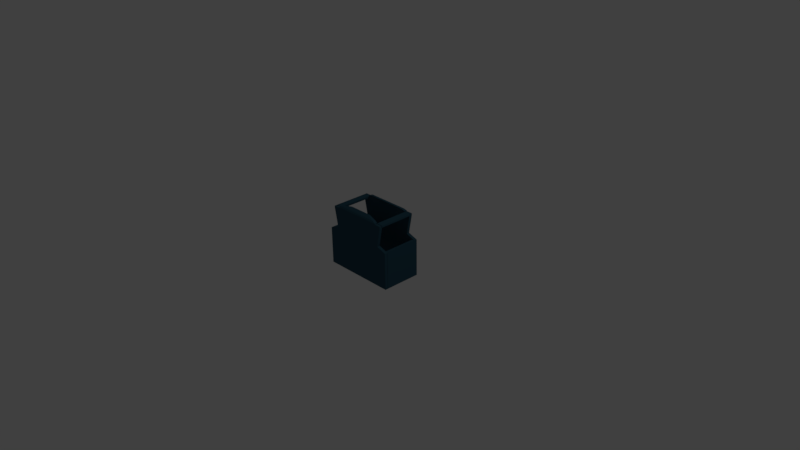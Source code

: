# Source: hypervest.blend  (saved by Blender 2.77.0; exported with 4.5.12 LTS)
import bpy
from mathutils import Matrix  # noqa: F401  (used for matrix-valued properties, if any)

bpy.ops.wm.read_factory_settings(use_empty=True)
scene = bpy.context.scene
scene.name = 'Scene'

# ---- collections
col_collection_1 = bpy.data.collections.new('Collection 1'); scene.collection.children.link(col_collection_1)

# ---- materials (node trees are filled in below, after node groups)
mat_yellow = bpy.data.materials.new('yellow')
mat_yellow.alpha_threshold = 0.0
mat_yellow.use_transparent_shadow = False
mat_yellow.diffuse_color = (0.02757, 0.08135, 0.1193, 1.0)
mat_yellow.roughness = 0.5
mat_brown = bpy.data.materials.new('brown')
mat_brown.alpha_threshold = 0.0
mat_brown.use_transparent_shadow = False
mat_brown.diffuse_color = (0.0, 0.6738, 0.6201, 1.0)
mat_brown.roughness = 0.5
mat_blue = bpy.data.materials.new('blue')
mat_blue.alpha_threshold = 0.0
mat_blue.use_transparent_shadow = False
mat_blue.diffuse_color = (0.07477, 0.2685, 0.5071, 1.0)
mat_blue.roughness = 0.5

# ---- material node trees

# ---- world
world_world = bpy.data.worlds.new('World'); scene.world = world_world
world_world.color = (0.05088, 0.05088, 0.05088)
world_world.use_sun_shadow = False
world_world.sun_shadow_jitter_overblur = 0.0
world_world.cycles.sampling_method = 'MANUAL'

# ---- cameras
cam_camera = bpy.data.cameras.new('Camera')
cam_camera.clip_end = 100.0
cam_camera.lens = 35.0
cam_camera.sensor_width = 32.0
cam_camera.sensor_height = 18.0
cam_camera.ortho_scale = 7.314
cam_camera.dof.focus_distance = 0.0
cam_camera.dof.aperture_fstop = 128.0

# ---- lights
light_lamp = bpy.data.lights.new('Lamp', 'POINT')
light_lamp.transmission_factor = 0.0
light_lamp.cutoff_distance = 30.0
light_lamp.energy = 100.0
light_lamp.shadow_buffer_clip_start = 1.001
light_lamp.shadow_soft_size = 0.1
light_lamp.shadow_maximum_resolution = 0.006
light_lamp.use_absolute_resolution = True

# ---- meshes
me_cube_002 = bpy.data.meshes.new('Cube.002')
me_cube_002.from_pydata([(-0.4468, 0.06322, 1.015), (-0.4468, 0.06322, 1.967), (-0.4468, 2.063, 1.015), (-0.4468, 2.063, 1.967), (0.4468, 0.06322, 1.015), (0.4468, 0.06322, 1.967), (0.4468, 2.063, 1.015), (0.4468, 2.063, 1.967), (-0.4642, 0.1524, 1.925), (-0.4642, 1.974, 1.925), (-0.4642, 1.974, 1.057), (-0.4642, 0.1524, 1.057), (0.4642, 1.974, 1.925), (0.4642, 0.1524, 1.925), (0.4642, 0.1524, 1.057), (0.4642, 1.974, 1.057), (-0.407, 0.1524, 0.996), (-0.407, 1.974, 0.996), (0.407, 1.974, 0.996), (0.407, 0.1524, 0.996), (0.407, 0.1524, 1.986), (0.407, 1.974, 1.986), (-0.407, 1.974, 1.986), (-0.407, 0.1524, 1.986), (-0.5957, -0.2685, -1.0), (-0.5957, -0.2685, 1.667), (-0.5957, 1.732, -1.0), (-0.5957, 1.732, 1.667), (0.5957, -0.2685, -1.0), (0.5957, -0.2685, 1.667), (0.5957, 1.732, -1.0), (0.5957, 1.732, 1.667), (-0.4449, -0.01523, 2.857), (-0.4449, 1.478, 2.857), (0.4449, 1.478, 2.857), (0.4449, -0.01523, 2.857), (0.2766, -0.2904, -1.001), (0.2766, -0.2904, -0.2386), (0.2766, 2.71, -1.001), (0.2766, 3.299, -0.2386), (0.5745, -0.2904, -1.001), (0.5745, -0.2904, -0.2386), (0.5745, 2.71, -1.001), (0.5745, 3.299, -0.2386), (0.2766, -0.2904, -0.04471), (0.2766, 1.556, -0.04471), (0.5745, 1.556, -0.04471), (0.5745, -0.2904, -0.04471), (-0.5745, -0.2904, -1.001), (-0.5745, -0.2904, -0.2386), (-0.5745, 2.71, -1.001), (-0.5745, 3.299, -0.2386), (-0.2766, -0.2904, -1.001), (-0.2766, -0.2904, -0.2386), (-0.2766, 2.71, -1.001), (-0.2766, 3.299, -0.2386), (-0.5745, -0.2904, -0.04471), (-0.5745, 1.556, -0.04471), (-0.2766, 1.556, -0.04471), (-0.2766, -0.2904, -0.04471), (-0.1489, -0.2904, -1.001), (-0.1489, -0.2904, -0.2386), (-0.1489, 2.71, -1.001), (-0.1489, 3.299, -0.2386), (0.1489, -0.2904, -1.001), (0.1489, -0.2904, -0.2386), (0.1489, 2.71, -1.001), (0.1489, 3.299, -0.2386), (-0.1489, -0.2904, -0.04471), (-0.1489, 1.556, -0.04471), (0.1489, 1.556, -0.04471), (0.1489, -0.2904, -0.04471), (1.0, -24.01, -1.0), (1.0, -24.01, 1.419), (1.0, -26.01, -1.0), (1.0, -26.01, 1.419), (-1.0, -24.01, -1.0), (-1.0, -24.01, 1.419), (-1.0, -26.01, -1.0), (-1.0, -26.01, 1.419), (1.082, -24.01, 1.419), (1.082, -26.01, 1.419), (1.082, -26.01, -1.0), (1.082, -24.01, -1.0), (-1.082, -26.01, 1.419), (-1.082, -24.01, 1.419), (-1.082, -24.01, -1.0), (-1.082, -26.01, -1.0), (0.7091, -24.01, 1.642), (0.7091, -26.01, 1.642), (-0.7091, -26.01, 1.642), (-0.7091, -24.01, 1.642), (0.7909, -26.01, 1.642), (0.7909, -24.01, 1.642), (-0.7909, -24.01, 1.642), (-0.7909, -26.01, 1.642), (0.7091, -24.01, 2.891), (0.7091, -26.01, 2.891), (-0.7091, -26.01, 2.891), (-0.7091, -24.01, 2.891), (0.9, -26.01, 2.891), (0.9, -24.01, 2.891), (-0.9, -24.01, 2.891), (-0.9, -26.01, 2.891), (0.7091, -24.01, 3.062), (0.7091, -26.01, 3.062), (-0.7091, -26.01, 3.062), (-0.7091, -24.01, 3.062), (0.6198, -23.65, 3.15), (0.6198, -25.4, 3.15), (-0.6198, -25.4, 3.15), (-0.6198, -23.65, 3.15), (0.4977, -23.12, 3.199), (0.4977, -24.52, 3.199), (-0.4977, -24.52, 3.199), (-0.4977, -23.12, 3.199), (0.3549, -22.38, 3.246), (0.3549, -23.38, 3.246), (-0.3549, -23.38, 3.246), (-0.3549, -22.38, 3.246), (0.7091, -24.01, 3.016), (0.7091, -26.01, 3.016), (-0.7091, -26.01, 3.016), (-0.7091, -24.01, 3.016), (0.9, -26.01, 3.016), (0.9, -24.01, 3.016), (-0.9, -24.01, 3.016), (-0.9, -26.01, 3.016), (-1.0, -1.0, -1.0), (-1.0, -1.0, 1.419), (-1.0, 1.0, -1.0), (-1.0, 1.0, 1.419), (1.0, -1.0, -1.0), (1.0, -1.0, 1.419), (1.0, 1.0, -1.0), (1.0, 1.0, 1.419), (-1.082, -1.0, 1.419), (-1.082, 1.0, 1.419), (-1.082, 1.0, -1.0), (-1.082, -1.0, -1.0), (1.082, 1.0, 1.419), (1.082, -1.0, 1.419), (1.082, -1.0, -1.0), (1.082, 1.0, -1.0), (-0.7091, -1.0, 1.642), (-0.7091, 1.0, 1.642), (0.7091, 1.0, 1.642), (0.7091, -1.0, 1.642), (-0.7909, 1.0, 1.642), (-0.7909, -1.0, 1.642), (0.7909, -1.0, 1.642), (0.7909, 1.0, 1.642), (-0.7091, -1.0, 2.891), (-0.7091, 1.0, 2.891), (0.7091, 1.0, 2.891), (0.7091, -1.0, 2.891), (-0.9, 1.0, 2.891), (-0.9, -1.0, 2.891), (0.9, -1.0, 2.891), (0.9, 1.0, 2.891), (-0.7091, -1.0, 3.062), (-0.7091, 1.0, 3.062), (0.7091, 1.0, 3.062), (0.7091, -1.0, 3.062), (-0.6198, -1.36, 3.15), (-0.6198, 0.388, 3.15), (0.6198, 0.388, 3.15), (0.6198, -1.36, 3.15), (-0.4977, -1.893, 3.199), (-0.4977, -0.4892, 3.199), (0.4977, -0.4892, 3.199), (0.4977, -1.893, 3.199), (-0.3549, -2.633, 3.246), (-0.3549, -1.632, 3.246), (0.3549, -1.632, 3.246), (0.3549, -2.633, 3.246), (-0.7091, -1.0, 3.016), (-0.7091, 1.0, 3.016), (0.7091, 1.0, 3.016), (0.7091, -1.0, 3.016), (-0.9, 1.0, 3.016), (-0.9, -1.0, 3.016), (0.9, -1.0, 3.016), (0.9, 1.0, 3.016), (-0.9, -24.3, 2.891), (-0.7091, -24.3, 2.891), (0.7091, -24.3, 2.891), (0.9, -24.3, 2.891), (-0.9, -24.3, 3.016), (-0.7091, -24.3, 3.016), (0.7091, -24.3, 3.016), (0.9, -24.3, 3.016), (-1.0, -24.15, -1.0), (-1.0, -24.15, 1.419), (1.0, -24.15, 1.419), (1.0, -24.15, -1.0), (-1.082, -24.15, 1.419), (-1.082, -24.15, -1.0), (1.082, -24.15, -1.0), (1.082, -24.15, 1.419)], [], [(3, 7, 6, 2), (5, 1, 0, 4), (8, 9, 10, 11), (3, 9, 8, 1), (2, 10, 9, 3), (0, 11, 10, 2), (1, 8, 11, 0), (12, 13, 14, 15), (5, 13, 12, 7), (4, 14, 13, 5), (6, 15, 14, 4), (7, 12, 15, 6), (16, 17, 18, 19), (2, 17, 16, 0), (6, 18, 17, 2), (4, 19, 18, 6), (0, 16, 19, 4), (20, 21, 22, 23), (7, 21, 20, 5), (3, 22, 21, 7), (1, 23, 22, 3), (5, 20, 23, 1), (25, 27, 26, 24), (27, 31, 30, 26), (31, 29, 28, 30), (29, 25, 24, 28), (24, 26, 30, 28), (29, 31, 34, 35), (35, 34, 33, 32), (27, 25, 32, 33), (25, 29, 35, 32), (31, 27, 33, 34), (37, 39, 38, 36), (39, 43, 42, 38), (43, 41, 40, 42), (41, 37, 36, 40), (36, 38, 42, 40), (43, 39, 45, 46), (47, 46, 45, 44), (41, 43, 46, 47), (39, 37, 44, 45), (37, 41, 47, 44), (49, 51, 50, 48), (51, 55, 54, 50), (55, 53, 52, 54), (53, 49, 48, 52), (48, 50, 54, 52), (55, 51, 57, 58), (59, 58, 57, 56), (53, 55, 58, 59), (51, 49, 56, 57), (49, 53, 59, 56), (61, 63, 62, 60), (63, 67, 66, 62), (67, 65, 64, 66), (65, 61, 60, 64), (60, 62, 66, 64), (67, 63, 69, 70), (71, 70, 69, 68), (65, 67, 70, 71), (63, 61, 68, 69), (61, 65, 71, 68), (89, 92, 100, 97), (75, 79, 78, 74), (94, 95, 103, 102), (77, 73, 72, 76), (72, 74, 78, 76), (77, 85, 94, 91), (80, 81, 82, 83), (79, 75, 89, 90), (74, 82, 81, 75), (72, 83, 82, 74), (73, 80, 83, 72), (84, 85, 86, 87), (80, 73, 88, 93), (76, 86, 85, 77), (78, 87, 86, 76), (79, 84, 87, 78), (95, 90, 98, 103), (85, 84, 95, 94), (75, 81, 92, 89), (84, 79, 90, 95), (81, 80, 93, 92), (73, 77, 91, 88), (98, 99, 123, 122), (97, 96, 104, 105), (100, 101, 125, 124), (88, 91, 99, 96), (90, 89, 97, 98), (91, 94, 102, 99), (93, 88, 96, 101), (92, 93, 101, 100), (107, 106, 110, 111), (96, 99, 107, 104), (98, 97, 105, 106), (99, 98, 106, 107), (108, 111, 115, 112), (105, 104, 108, 109), (104, 107, 111, 108), (106, 105, 109, 110), (114, 113, 117, 118), (110, 109, 113, 114), (111, 110, 114, 115), (109, 108, 112, 113), (119, 118, 117, 116), (115, 114, 118, 119), (113, 112, 116, 117), (112, 115, 119, 116), (121, 124, 125, 120), (123, 126, 127, 122), (96, 97, 121, 120), (103, 98, 122, 127), (102, 103, 127, 126), (97, 100, 124, 121), (99, 102, 126, 123), (101, 96, 120, 125), (145, 148, 156, 153), (131, 135, 134, 130), (150, 151, 159, 158), (133, 129, 128, 132), (128, 130, 134, 132), (133, 141, 150, 147), (136, 137, 138, 139), (135, 131, 145, 146), (130, 138, 137, 131), (128, 139, 138, 130), (139, 128, 192, 197), (140, 141, 142, 143), (136, 129, 144, 149), (142, 141, 199, 198), (134, 143, 142, 132), (135, 140, 143, 134), (151, 146, 154, 159), (141, 140, 151, 150), (131, 137, 148, 145), (140, 135, 146, 151), (137, 136, 149, 148), (129, 133, 147, 144), (154, 155, 179, 178), (153, 152, 160, 161), (156, 157, 181, 180), (144, 147, 155, 152), (146, 145, 153, 154), (147, 150, 158, 155), (149, 144, 152, 157), (148, 149, 157, 156), (163, 162, 166, 167), (152, 155, 163, 160), (154, 153, 161, 162), (155, 154, 162, 163), (164, 167, 171, 168), (161, 160, 164, 165), (160, 163, 167, 164), (162, 161, 165, 166), (170, 169, 173, 174), (166, 165, 169, 170), (167, 166, 170, 171), (165, 164, 168, 169), (175, 174, 173, 172), (171, 170, 174, 175), (169, 168, 172, 173), (168, 171, 175, 172), (177, 180, 181, 176), (179, 182, 183, 178), (152, 153, 177, 176), (159, 154, 178, 183), (158, 159, 183, 182), (153, 156, 180, 177), (155, 158, 187, 186), (158, 182, 191, 187), (186, 187, 191, 190), (184, 185, 189, 188), (176, 181, 188, 189), (152, 176, 189, 185), (157, 152, 185, 184), (179, 155, 186, 190), (181, 157, 184, 188), (182, 179, 190, 191), (193, 196, 197, 192), (195, 198, 199, 194), (133, 132, 195, 194), (129, 136, 196, 193), (132, 142, 198, 195), (136, 139, 197, 196), (141, 133, 194, 199), (128, 129, 193, 192)])
me_cube_002.polygons.foreach_set('material_index', [1, 1, 1, 1, 1, 1, 1, 1, 1, 1, 1, 1, 1, 1, 1, 1, 1, 1, 1, 1, 1, 1, 2, 2, 2, 0, 2, 2, 2, 2, 0, 2, 2, 2, 2, 0, 2, 2, 0, 2, 2, 0, 2, 2, 2, 0, 2, 2, 0, 2, 2, 0, 2, 2, 2, 0, 2, 2, 0, 2, 2, 0, 0, 0, 0, 0, 0, 0, 0, 0, 0, 0, 0, 0, 0, 0, 0, 0, 0, 0, 0, 0, 0, 0, 0, 0, 0, 0, 0, 0, 0, 0, 0, 0, 0, 0, 0, 0, 0, 0, 0, 0, 0, 0, 0, 0, 0, 0, 0, 0, 0, 0, 0, 0, 0, 0, 0, 0, 0, 0, 0, 0, 0, 0, 0, 0, 0, 0, 0, 0, 0, 0, 0, 0, 0, 0, 0, 0, 0, 0, 0, 0, 0, 0, 0, 0, 0, 0, 0, 0, 0, 0, 0, 0, 0, 0, 0, 0, 0, 0, 0, 0, 0, 0, 0, 0, 0, 0, 0, 0, 0, 0, 0, 0, 0, 0, 0, 0, 0, 0, 0, 0, 0, 0, 0, 0])
me_cube_002.materials.append(mat_yellow)
me_cube_002.materials.append(mat_brown)
me_cube_002.materials.append(mat_blue)
me_cube_002.use_remesh_preserve_volume = False
me_cube_002.use_remesh_preserve_attributes = False
me_cube_002.use_mirror_vertex_groups = False
me_cube_002.update()

# ---- objects
ob_lamp = bpy.data.objects.new('Lamp', light_lamp)
ob_camera = bpy.data.objects.new('Camera', cam_camera)
ob_cube_001 = bpy.data.objects.new('Cube.001', me_cube_002)

# ---- transforms, parenting, visibility, modifiers, constraints
ob_lamp.location = (4.076, 1.005, 5.904)
ob_lamp.rotation_euler = (0.6503, 0.05522, 1.866)
ob_lamp.lock_rotations_4d = False
ob_lamp.empty_display_type = 'ARROWS'
ob_lamp.color = (0.0, 0.0, 0.0, 0.0)
ob_lamp.lineart.crease_threshold = 0.0
ob_camera.location = (7.481, -6.508, 5.344)
ob_camera.rotation_euler = (1.109, 0.01082, 0.8149)
ob_camera.lock_rotations_4d = False
ob_camera.empty_display_type = 'ARROWS'
ob_camera.color = (0.0, 0.0, 0.0, 0.0)
ob_camera.display_type = 'WIRE'
ob_camera.lineart.crease_threshold = 0.0
ob_cube_001.location = (0.0, 0.2568, 0.0)
ob_cube_001.scale = (0.47, 0.02, 0.21)
ob_cube_001.lineart.crease_threshold = 0.0

# ---- collection membership
col_collection_1.objects.link(ob_lamp)
col_collection_1.objects.link(ob_camera)
col_collection_1.objects.link(ob_cube_001)

# ---- scene / render settings (as saved in the file)
scene.camera = ob_camera
scene.frame_start = 1; scene.frame_end = 250; scene.frame_set(1)
scene.render.engine = 'BLENDER_EEVEE_NEXT'
scene.render.resolution_percentage = 50
scene.render.dither_intensity = 0.0
scene.cycles.use_denoising = False
scene.cycles.samples = 128
scene.cycles.sampling_pattern = 'TABULATED_SOBOL'
scene.cycles.light_sampling_threshold = 0.0
scene.cycles.use_adaptive_sampling = False
scene.cycles.use_light_tree = False
scene.cycles.blur_glossy = 0.0
scene.cycles.sample_clamp_indirect = 0.0
scene.view_settings.view_transform = 'Standard'
bpy.context.view_layer.update()
